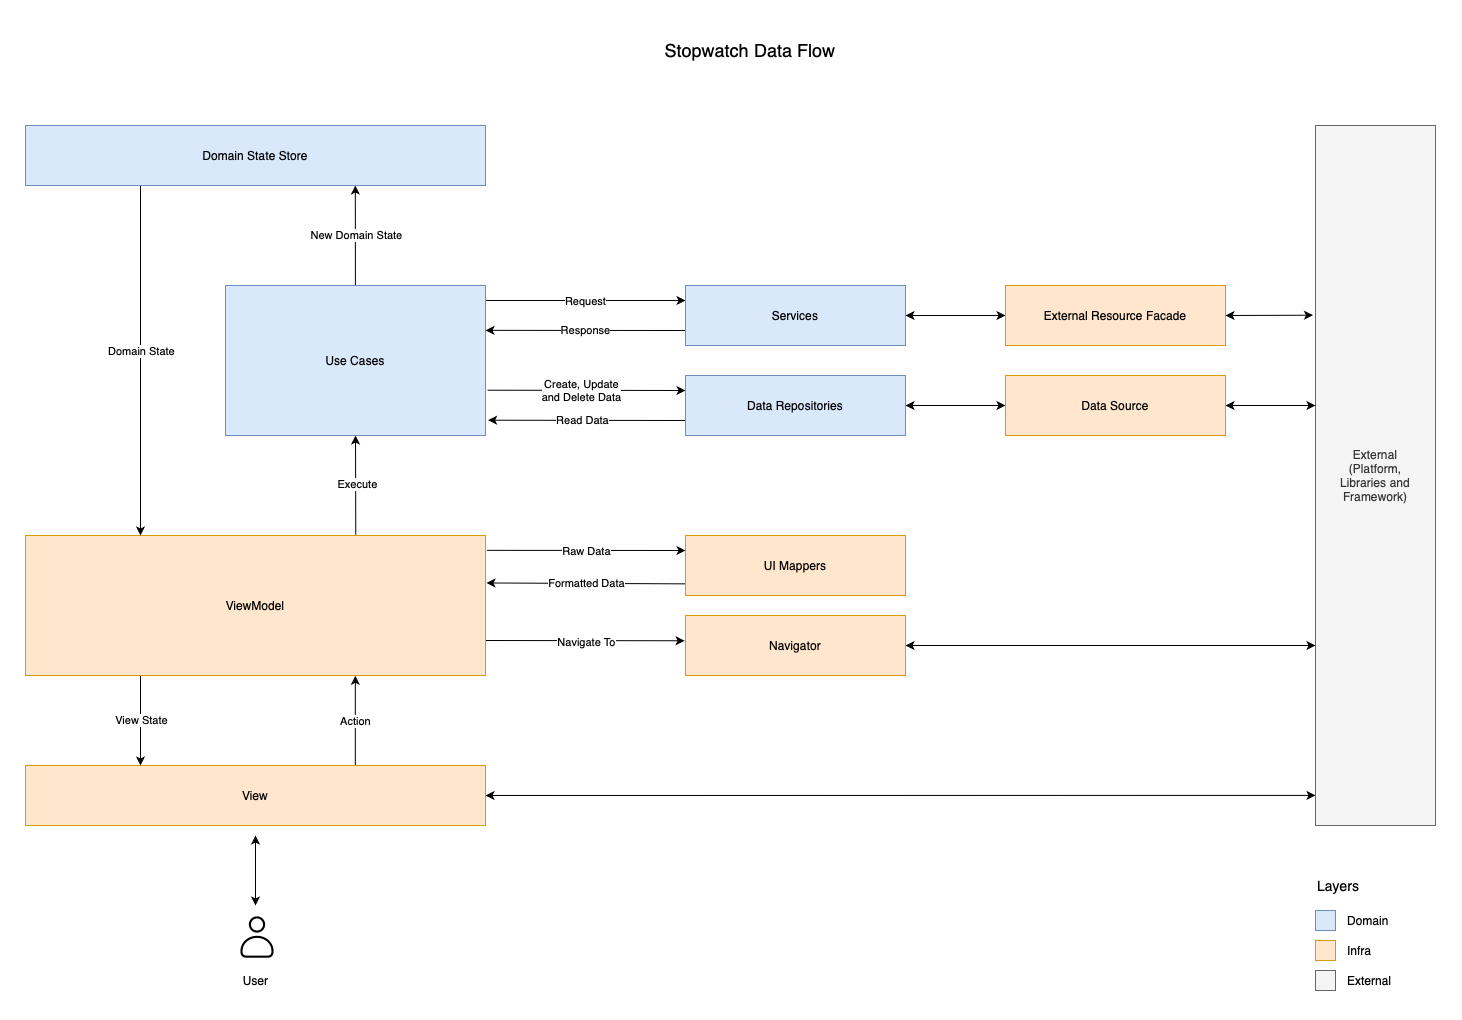

The diagram above was exported from draw.io. Its source (the exported page's mxGraphModel, read from the mxfile embedded in the PNG):
<mxGraphModel dx="1793" dy="929" grid="0" gridSize="10" guides="1" tooltips="1" connect="1" arrows="1" fold="1" page="0" pageScale="1" pageWidth="1100" pageHeight="850" math="0" shadow="0">
  <root>
    <mxCell id="0" />
    <mxCell id="1" parent="0" />
    <mxCell id="11" style="edgeStyle=none;html=1;exitX=0.717;exitY=-0.003;exitDx=0;exitDy=0;entryX=0.717;entryY=1.002;entryDx=0;entryDy=0;exitPerimeter=0;entryPerimeter=0;" parent="1" source="2" target="3" edge="1">
      <mxGeometry relative="1" as="geometry" />
    </mxCell>
    <mxCell id="13" value="Action" style="edgeLabel;html=1;align=center;verticalAlign=middle;resizable=0;points=[];" parent="11" vertex="1" connectable="0">
      <mxGeometry x="0.1005" y="-2" relative="1" as="geometry">
        <mxPoint x="-2" y="4" as="offset" />
      </mxGeometry>
    </mxCell>
    <mxCell id="74" style="edgeStyle=none;html=1;fontSize=12;startArrow=classic;startFill=1;entryX=0;entryY=0.957;entryDx=0;entryDy=0;entryPerimeter=0;" parent="1" source="2" target="40" edge="1">
      <mxGeometry relative="1" as="geometry">
        <mxPoint x="1370" y="780" as="targetPoint" />
      </mxGeometry>
    </mxCell>
    <mxCell id="2" value="View" style="rounded=0;whiteSpace=wrap;html=1;fillColor=#ffe6cc;strokeColor=#d79b00;" parent="1" vertex="1">
      <mxGeometry x="100" y="750" width="460" height="60" as="geometry" />
    </mxCell>
    <mxCell id="14" style="edgeStyle=none;html=1;exitX=0.718;exitY=-0.005;exitDx=0;exitDy=0;entryX=0.5;entryY=1;entryDx=0;entryDy=0;exitPerimeter=0;" parent="1" source="3" target="4" edge="1">
      <mxGeometry relative="1" as="geometry" />
    </mxCell>
    <mxCell id="15" value="Execute" style="edgeLabel;html=1;align=center;verticalAlign=middle;resizable=0;points=[];" parent="14" vertex="1" connectable="0">
      <mxGeometry x="0.1945" y="-1" relative="1" as="geometry">
        <mxPoint y="8" as="offset" />
      </mxGeometry>
    </mxCell>
    <mxCell id="32" style="edgeStyle=none;html=1;exitX=0.25;exitY=1;exitDx=0;exitDy=0;entryX=0.25;entryY=0;entryDx=0;entryDy=0;" parent="1" source="3" target="2" edge="1">
      <mxGeometry relative="1" as="geometry" />
    </mxCell>
    <mxCell id="33" value="View State" style="edgeLabel;html=1;align=center;verticalAlign=middle;resizable=0;points=[];" parent="32" vertex="1" connectable="0">
      <mxGeometry x="-0.2245" relative="1" as="geometry">
        <mxPoint y="9" as="offset" />
      </mxGeometry>
    </mxCell>
    <mxCell id="34" style="edgeStyle=none;html=1;exitX=1;exitY=0.75;exitDx=0;exitDy=0;entryX=-0.004;entryY=0.421;entryDx=0;entryDy=0;entryPerimeter=0;" parent="1" source="3" target="10" edge="1">
      <mxGeometry relative="1" as="geometry" />
    </mxCell>
    <mxCell id="35" value="Navigate To" style="edgeLabel;html=1;align=center;verticalAlign=middle;resizable=0;points=[];" parent="34" vertex="1" connectable="0">
      <mxGeometry x="-0.1014" y="-1" relative="1" as="geometry">
        <mxPoint x="10" as="offset" />
      </mxGeometry>
    </mxCell>
    <mxCell id="36" style="edgeStyle=none;html=1;exitX=1.003;exitY=0.106;exitDx=0;exitDy=0;entryX=0;entryY=0.25;entryDx=0;entryDy=0;exitPerimeter=0;" parent="1" source="3" target="6" edge="1">
      <mxGeometry relative="1" as="geometry" />
    </mxCell>
    <mxCell id="37" value="Raw Data" style="edgeLabel;html=1;align=center;verticalAlign=middle;resizable=0;points=[];" parent="36" vertex="1" connectable="0">
      <mxGeometry x="-0.4863" relative="1" as="geometry">
        <mxPoint x="48" as="offset" />
      </mxGeometry>
    </mxCell>
    <mxCell id="3" value="ViewModel" style="rounded=0;whiteSpace=wrap;html=1;fillColor=#ffe6cc;strokeColor=#d79b00;" parent="1" vertex="1">
      <mxGeometry x="100" y="520" width="460" height="140" as="geometry" />
    </mxCell>
    <mxCell id="17" style="edgeStyle=none;html=1;exitX=1.008;exitY=0.698;exitDx=0;exitDy=0;entryX=0;entryY=0.25;entryDx=0;entryDy=0;exitPerimeter=0;" parent="1" source="4" target="9" edge="1">
      <mxGeometry relative="1" as="geometry" />
    </mxCell>
    <mxCell id="23" value="Create, Update&lt;br&gt;and Delete Data" style="edgeLabel;html=1;align=center;verticalAlign=middle;resizable=0;points=[];" parent="17" vertex="1" connectable="0">
      <mxGeometry x="-0.0533" relative="1" as="geometry">
        <mxPoint as="offset" />
      </mxGeometry>
    </mxCell>
    <mxCell id="25" style="edgeStyle=none;html=1;exitX=1;exitY=0.1;exitDx=0;exitDy=0;entryX=0;entryY=0.25;entryDx=0;entryDy=0;exitPerimeter=0;" parent="1" source="4" target="7" edge="1">
      <mxGeometry relative="1" as="geometry" />
    </mxCell>
    <mxCell id="26" value="Request" style="edgeLabel;html=1;align=center;verticalAlign=middle;resizable=0;points=[];" parent="25" vertex="1" connectable="0">
      <mxGeometry x="0.1833" relative="1" as="geometry">
        <mxPoint x="-19" as="offset" />
      </mxGeometry>
    </mxCell>
    <mxCell id="28" style="edgeStyle=none;html=1;entryX=0.717;entryY=1;entryDx=0;entryDy=0;entryPerimeter=0;" parent="1" source="4" target="8" edge="1">
      <mxGeometry relative="1" as="geometry" />
    </mxCell>
    <mxCell id="29" value="New Domain State" style="edgeLabel;html=1;align=center;verticalAlign=middle;resizable=0;points=[];" parent="28" vertex="1" connectable="0">
      <mxGeometry x="-0.1071" y="1" relative="1" as="geometry">
        <mxPoint x="1" y="-6" as="offset" />
      </mxGeometry>
    </mxCell>
    <mxCell id="4" value="Use Cases" style="rounded=0;whiteSpace=wrap;html=1;fillColor=#dae8fc;strokeColor=#6c8ebf;" parent="1" vertex="1">
      <mxGeometry x="300" y="270" width="260" height="150" as="geometry" />
    </mxCell>
    <mxCell id="38" style="edgeStyle=none;html=1;exitX=0.003;exitY=0.806;exitDx=0;exitDy=0;entryX=1.002;entryY=0.339;entryDx=0;entryDy=0;entryPerimeter=0;exitPerimeter=0;" parent="1" source="6" target="3" edge="1">
      <mxGeometry relative="1" as="geometry" />
    </mxCell>
    <mxCell id="39" value="Formatted Data" style="edgeLabel;html=1;align=center;verticalAlign=middle;resizable=0;points=[];" parent="38" vertex="1" connectable="0">
      <mxGeometry x="0.1901" relative="1" as="geometry">
        <mxPoint x="18" as="offset" />
      </mxGeometry>
    </mxCell>
    <mxCell id="6" value="UI Mappers" style="rounded=0;whiteSpace=wrap;html=1;fillColor=#ffe6cc;strokeColor=#d79b00;" parent="1" vertex="1">
      <mxGeometry x="760" y="520" width="220" height="60" as="geometry" />
    </mxCell>
    <mxCell id="27" value="Response" style="edgeStyle=none;html=1;exitX=0;exitY=0.75;exitDx=0;exitDy=0;entryX=1;entryY=0.299;entryDx=0;entryDy=0;entryPerimeter=0;" parent="1" source="7" target="4" edge="1">
      <mxGeometry relative="1" as="geometry" />
    </mxCell>
    <mxCell id="56" style="edgeStyle=none;html=1;entryX=0;entryY=0.5;entryDx=0;entryDy=0;fontSize=12;startArrow=classic;startFill=1;" parent="1" source="7" target="53" edge="1">
      <mxGeometry relative="1" as="geometry" />
    </mxCell>
    <mxCell id="7" value="Services" style="rounded=0;whiteSpace=wrap;html=1;fillColor=#dae8fc;strokeColor=#6c8ebf;" parent="1" vertex="1">
      <mxGeometry x="760" y="270" width="220" height="60" as="geometry" />
    </mxCell>
    <mxCell id="30" style="edgeStyle=none;html=1;exitX=0.25;exitY=1;exitDx=0;exitDy=0;entryX=0.25;entryY=0;entryDx=0;entryDy=0;" parent="1" source="8" target="3" edge="1">
      <mxGeometry relative="1" as="geometry" />
    </mxCell>
    <mxCell id="31" value="Domain State" style="edgeLabel;html=1;align=center;verticalAlign=middle;resizable=0;points=[];" parent="30" vertex="1" connectable="0">
      <mxGeometry x="-0.0599" relative="1" as="geometry">
        <mxPoint as="offset" />
      </mxGeometry>
    </mxCell>
    <mxCell id="8" value="Domain State Store" style="rounded=0;whiteSpace=wrap;html=1;fillColor=#dae8fc;strokeColor=#6c8ebf;" parent="1" vertex="1">
      <mxGeometry x="100" y="110" width="460" height="60" as="geometry" />
    </mxCell>
    <mxCell id="19" style="edgeStyle=none;html=1;exitX=0;exitY=0.75;exitDx=0;exitDy=0;entryX=1.01;entryY=0.898;entryDx=0;entryDy=0;entryPerimeter=0;" parent="1" source="9" target="4" edge="1">
      <mxGeometry relative="1" as="geometry" />
    </mxCell>
    <mxCell id="24" value="Read Data" style="edgeLabel;html=1;align=center;verticalAlign=middle;resizable=0;points=[];" parent="19" vertex="1" connectable="0">
      <mxGeometry x="-0.0433" y="1" relative="1" as="geometry">
        <mxPoint x="-9" y="-1" as="offset" />
      </mxGeometry>
    </mxCell>
    <mxCell id="57" style="edgeStyle=none;html=1;entryX=0;entryY=0.5;entryDx=0;entryDy=0;fontSize=12;startArrow=classic;startFill=1;" parent="1" source="9" target="54" edge="1">
      <mxGeometry relative="1" as="geometry" />
    </mxCell>
    <mxCell id="9" value="Data Repositories" style="rounded=0;whiteSpace=wrap;html=1;fillColor=#dae8fc;strokeColor=#6c8ebf;" parent="1" vertex="1">
      <mxGeometry x="760" y="360" width="220" height="60" as="geometry" />
    </mxCell>
    <mxCell id="59" style="edgeStyle=none;html=1;exitX=1;exitY=0.5;exitDx=0;exitDy=0;fontSize=12;startArrow=classic;startFill=1;" parent="1" source="10" edge="1">
      <mxGeometry relative="1" as="geometry">
        <mxPoint x="1390" y="630" as="targetPoint" />
      </mxGeometry>
    </mxCell>
    <mxCell id="10" value="Navigator" style="rounded=0;whiteSpace=wrap;html=1;fillColor=#ffe6cc;strokeColor=#d79b00;" parent="1" vertex="1">
      <mxGeometry x="760" y="600" width="220" height="60" as="geometry" />
    </mxCell>
    <mxCell id="40" value="External&lt;br&gt;(Platform,&lt;br&gt;Libraries and&lt;br&gt;Framework)" style="rounded=0;whiteSpace=wrap;html=1;fillColor=#f5f5f5;strokeColor=#666666;fontColor=#333333;" parent="1" vertex="1">
      <mxGeometry x="1390" y="110" width="120" height="700" as="geometry" />
    </mxCell>
    <mxCell id="44" value="Stopwatch Data Flow" style="text;html=1;strokeColor=none;fillColor=none;align=center;verticalAlign=middle;whiteSpace=wrap;rounded=0;fontSize=18;" parent="1" vertex="1">
      <mxGeometry x="710" y="10" width="230" height="50" as="geometry" />
    </mxCell>
    <mxCell id="47" style="edgeStyle=none;html=1;fontSize=12;startArrow=classic;startFill=1;" parent="1" source="45" edge="1">
      <mxGeometry relative="1" as="geometry">
        <mxPoint x="330" y="820" as="targetPoint" />
      </mxGeometry>
    </mxCell>
    <mxCell id="45" value="&lt;svg style=&quot;font-size: 50px;&quot; stroke=&quot;currentColor&quot; fill=&quot;currentColor&quot; stroke-width=&quot;0&quot; viewBox=&quot;0 0 24 24&quot; height=&quot;1em&quot; width=&quot;1em&quot; xmlns=&quot;http://www.w3.org/2000/svg&quot;&gt;&lt;g id=&quot;User&quot; style=&quot;font-size: 50px;&quot;&gt;&lt;g style=&quot;font-size: 50px;&quot;&gt;&lt;path d=&quot;M17.438,21.937H6.562a2.5,2.5,0,0,1-2.5-2.5V18.61c0-3.969,3.561-7.2,7.938-7.2s7.938,3.229,7.938,7.2v.827A2.5,2.5,0,0,1,17.438,21.937ZM12,12.412c-3.826,0-6.938,2.78-6.938,6.2v.827a1.5,1.5,0,0,0,1.5,1.5H17.438a1.5,1.5,0,0,0,1.5-1.5V18.61C18.938,15.192,15.826,12.412,12,12.412Z&quot; style=&quot;font-size: 50px;&quot;&gt;&lt;/path&gt;&lt;path d=&quot;M12,9.911a3.924,3.924,0,1,1,3.923-3.924A3.927,3.927,0,0,1,12,9.911Zm0-6.847a2.924,2.924,0,1,0,2.923,2.923A2.926,2.926,0,0,0,12,3.064Z&quot; style=&quot;font-size: 50px;&quot;&gt;&lt;/path&gt;&lt;/g&gt;&lt;/g&gt;&lt;/svg&gt;" style="text;whiteSpace=wrap;html=1;fontSize=50;" parent="1" vertex="1">
      <mxGeometry x="305" y="890" width="50" height="60" as="geometry" />
    </mxCell>
    <mxCell id="46" value="User" style="text;html=1;align=center;verticalAlign=middle;resizable=0;points=[];autosize=1;strokeColor=none;fillColor=none;fontSize=12;" parent="1" vertex="1">
      <mxGeometry x="305" y="950" width="50" height="30" as="geometry" />
    </mxCell>
    <mxCell id="65" style="edgeStyle=none;html=1;fontSize=12;startArrow=classic;startFill=1;exitX=1;exitY=0.5;exitDx=0;exitDy=0;entryX=-0.021;entryY=0.271;entryDx=0;entryDy=0;entryPerimeter=0;" parent="1" source="53" target="40" edge="1">
      <mxGeometry relative="1" as="geometry">
        <mxPoint x="1380" y="300" as="targetPoint" />
      </mxGeometry>
    </mxCell>
    <mxCell id="53" value="External Resource Facade" style="rounded=0;whiteSpace=wrap;html=1;fillColor=#ffe6cc;strokeColor=#d79b00;" parent="1" vertex="1">
      <mxGeometry x="1080" y="270" width="220" height="60" as="geometry" />
    </mxCell>
    <mxCell id="64" style="edgeStyle=none;html=1;fontSize=12;startArrow=classic;startFill=1;exitX=1;exitY=0.5;exitDx=0;exitDy=0;entryX=0;entryY=0.4;entryDx=0;entryDy=0;entryPerimeter=0;" parent="1" source="54" target="40" edge="1">
      <mxGeometry relative="1" as="geometry">
        <mxPoint x="1380" y="390" as="targetPoint" />
      </mxGeometry>
    </mxCell>
    <mxCell id="54" value="Data Source" style="rounded=0;whiteSpace=wrap;html=1;fillColor=#ffe6cc;strokeColor=#d79b00;" parent="1" vertex="1">
      <mxGeometry x="1080" y="360" width="220" height="60" as="geometry" />
    </mxCell>
    <mxCell id="66" value="" style="whiteSpace=wrap;html=1;aspect=fixed;fillColor=#dae8fc;strokeColor=#6c8ebf;" parent="1" vertex="1">
      <mxGeometry x="1390" y="895" width="20" height="20" as="geometry" />
    </mxCell>
    <mxCell id="67" value="Domain" style="text;html=1;strokeColor=none;fillColor=none;align=left;verticalAlign=middle;whiteSpace=wrap;rounded=0;dashed=1;dashPattern=1 1;" parent="1" vertex="1">
      <mxGeometry x="1420" y="890" width="50" height="30" as="geometry" />
    </mxCell>
    <mxCell id="68" value="" style="whiteSpace=wrap;html=1;aspect=fixed;fillColor=#ffe6cc;strokeColor=#d79b00;" parent="1" vertex="1">
      <mxGeometry x="1390" y="925" width="20" height="20" as="geometry" />
    </mxCell>
    <mxCell id="69" value="Infra" style="text;html=1;strokeColor=none;fillColor=none;align=left;verticalAlign=middle;whiteSpace=wrap;rounded=0;dashed=1;dashPattern=1 1;" parent="1" vertex="1">
      <mxGeometry x="1420" y="920" width="30" height="30" as="geometry" />
    </mxCell>
    <mxCell id="70" value="" style="whiteSpace=wrap;html=1;aspect=fixed;fillColor=#f5f5f5;strokeColor=#666666;fontColor=#333333;" parent="1" vertex="1">
      <mxGeometry x="1390" y="955" width="20" height="20" as="geometry" />
    </mxCell>
    <mxCell id="71" value="External" style="text;html=1;strokeColor=none;fillColor=none;align=left;verticalAlign=middle;whiteSpace=wrap;rounded=0;dashed=1;dashPattern=1 1;" parent="1" vertex="1">
      <mxGeometry x="1420" y="950" width="50" height="30" as="geometry" />
    </mxCell>
    <mxCell id="72" value="Layers" style="text;html=1;strokeColor=none;fillColor=none;align=left;verticalAlign=middle;whiteSpace=wrap;rounded=0;fontSize=14;" parent="1" vertex="1">
      <mxGeometry x="1390" y="860" width="50" height="20" as="geometry" />
    </mxCell>
  </root>
</mxGraphModel>